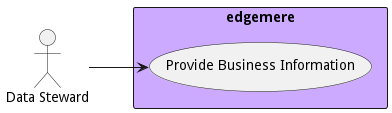

The diagram above was rendered by PlantUML. Its source (embedded in the PNG):
@startuml

left to right direction


Actor "Data Steward" as DataSteward


rectangle "edgemere" as edgemere #ccaaff {
        usecase "Provide Business Information" as ProvideBusinessInformation
    DataSteward --> ProvideBusinessInformation

}


@enduml